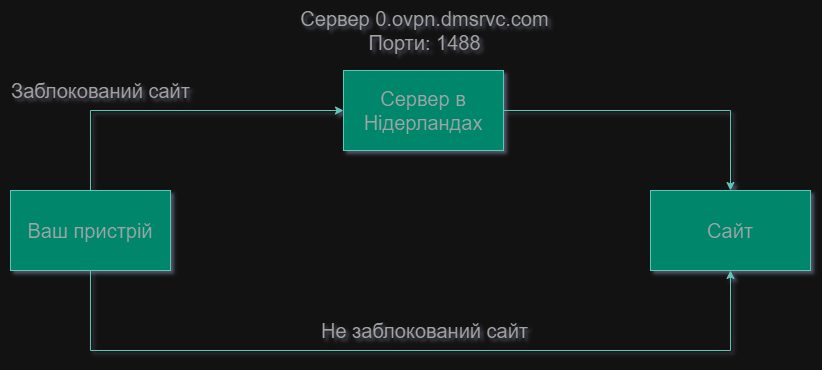

The diagram above was exported from draw.io. Its source (the exported page's mxGraphModel, read from the mxfile embedded in the PNG):
<mxGraphModel dx="1719" dy="532" grid="1" gridSize="10" guides="1" tooltips="1" connect="1" arrows="1" fold="1" page="1" pageScale="1" pageWidth="827" pageHeight="1169" background="none" math="0" shadow="1">
  <root>
    <mxCell id="0" />
    <mxCell id="1" parent="0" />
    <mxCell id="1M6nNLWxo_TF_HipH_1r-7" style="edgeStyle=orthogonalEdgeStyle;rounded=0;orthogonalLoop=1;jettySize=auto;html=1;exitX=0.5;exitY=0;exitDx=0;exitDy=0;entryX=0;entryY=0.5;entryDx=0;entryDy=0;labelBackgroundColor=none;strokeColor=#006658;fontColor=default;" edge="1" parent="1" source="1M6nNLWxo_TF_HipH_1r-2" target="1M6nNLWxo_TF_HipH_1r-4">
      <mxGeometry relative="1" as="geometry">
        <mxPoint x="199.99999999999977" y="359.9999999999999" as="targetPoint" />
      </mxGeometry>
    </mxCell>
    <mxCell id="1M6nNLWxo_TF_HipH_1r-9" style="edgeStyle=orthogonalEdgeStyle;rounded=0;orthogonalLoop=1;jettySize=auto;html=1;entryX=0.5;entryY=1;entryDx=0;entryDy=0;labelBackgroundColor=none;strokeColor=#006658;fontColor=default;" edge="1" parent="1" source="1M6nNLWxo_TF_HipH_1r-2" target="1M6nNLWxo_TF_HipH_1r-3">
      <mxGeometry relative="1" as="geometry">
        <Array as="points">
          <mxPoint x="80" y="600" />
          <mxPoint x="720" y="600" />
        </Array>
      </mxGeometry>
    </mxCell>
    <mxCell id="1M6nNLWxo_TF_HipH_1r-2" value="&lt;font style=&quot;font-size: 20px;&quot;&gt;Ваш пристрій&lt;/font&gt;" style="rounded=0;whiteSpace=wrap;html=1;labelBackgroundColor=none;fillColor=#21C0A5;strokeColor=#006658;fontColor=#5C5C5C;" vertex="1" parent="1">
      <mxGeometry y="440" width="160" height="80" as="geometry" />
    </mxCell>
    <mxCell id="1M6nNLWxo_TF_HipH_1r-3" value="&lt;font style=&quot;font-size: 20px;&quot;&gt;Сайт&lt;/font&gt;" style="rounded=0;whiteSpace=wrap;html=1;labelBackgroundColor=none;fillColor=#21C0A5;strokeColor=#006658;fontColor=#5C5C5C;" vertex="1" parent="1">
      <mxGeometry x="640" y="440" width="160" height="80" as="geometry" />
    </mxCell>
    <mxCell id="1M6nNLWxo_TF_HipH_1r-8" style="edgeStyle=orthogonalEdgeStyle;rounded=0;orthogonalLoop=1;jettySize=auto;html=1;exitX=1;exitY=0.5;exitDx=0;exitDy=0;entryX=0.5;entryY=0;entryDx=0;entryDy=0;labelBackgroundColor=none;strokeColor=#006658;fontColor=default;" edge="1" parent="1" source="1M6nNLWxo_TF_HipH_1r-4" target="1M6nNLWxo_TF_HipH_1r-3">
      <mxGeometry relative="1" as="geometry" />
    </mxCell>
    <mxCell id="1M6nNLWxo_TF_HipH_1r-4" value="&lt;span style=&quot;font-size: 20px;&quot;&gt;Сервер в&lt;/span&gt;&lt;br style=&quot;font-size: 20px;&quot;&gt;&lt;span style=&quot;font-size: 20px;&quot;&gt;Нідерландах&lt;/span&gt;" style="rounded=0;whiteSpace=wrap;html=1;labelBackgroundColor=none;fillColor=#21C0A5;strokeColor=#006658;fontColor=#5C5C5C;" vertex="1" parent="1">
      <mxGeometry x="333" y="320" width="160" height="80" as="geometry" />
    </mxCell>
    <mxCell id="1M6nNLWxo_TF_HipH_1r-10" value="&lt;font style=&quot;font-size: 20px;&quot;&gt;Не заблокований сайт&lt;/font&gt;" style="text;html=1;align=center;verticalAlign=middle;resizable=0;points=[];autosize=1;strokeColor=none;fillColor=none;labelBackgroundColor=none;fontColor=#5C5C5C;" vertex="1" parent="1">
      <mxGeometry x="299" y="560" width="230" height="40" as="geometry" />
    </mxCell>
    <mxCell id="1M6nNLWxo_TF_HipH_1r-11" value="&lt;div style=&quot;font-size: 20px;&quot;&gt;&lt;font style=&quot;font-size: 20px;&quot;&gt;Сервер 0.ovpn.dmsrvc.com&lt;/font&gt;&lt;/div&gt;&lt;div style=&quot;font-size: 20px;&quot;&gt;&lt;font style=&quot;font-size: 20px;&quot;&gt;Порти: 1488&lt;/font&gt;&lt;/div&gt;" style="text;html=1;align=center;verticalAlign=middle;resizable=0;points=[];autosize=1;strokeColor=none;fillColor=none;labelBackgroundColor=none;fontColor=#5C5C5C;" vertex="1" parent="1">
      <mxGeometry x="279" y="250" width="270" height="60" as="geometry" />
    </mxCell>
    <mxCell id="1M6nNLWxo_TF_HipH_1r-12" value="&lt;font style=&quot;font-size: 20px;&quot;&gt;Заблокований сайт&lt;/font&gt;" style="text;html=1;align=center;verticalAlign=middle;resizable=0;points=[];autosize=1;strokeColor=none;fillColor=none;labelBackgroundColor=none;fontColor=#5C5C5C;" vertex="1" parent="1">
      <mxGeometry x="-10" y="320" width="200" height="40" as="geometry" />
    </mxCell>
  </root>
</mxGraphModel>